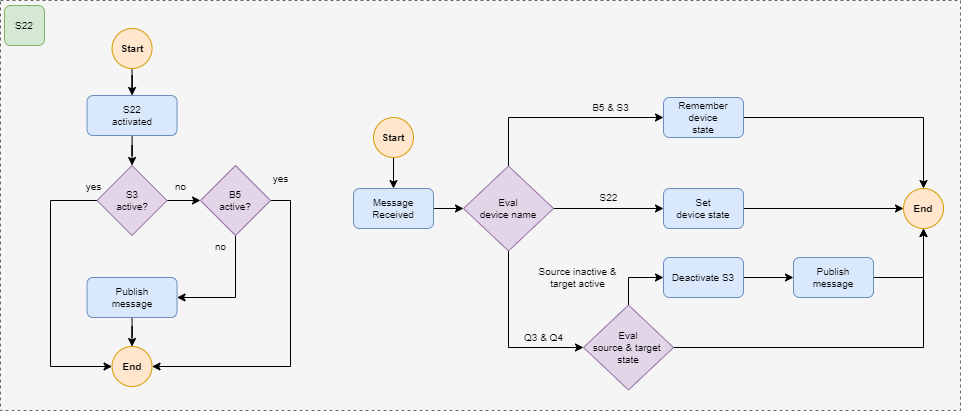

The diagram above was exported from draw.io. Its source (the exported page's mxGraphModel, read from the mxfile embedded in the PNG):
<mxGraphModel dx="1303" dy="609" grid="1" gridSize="10" guides="1" tooltips="1" connect="1" arrows="1" fold="1" page="1" pageScale="1" pageWidth="1169" pageHeight="827" math="0" shadow="0">
  <root>
    <mxCell id="0" />
    <mxCell id="1" parent="0" />
    <mxCell id="2" value="" style="rounded=0;whiteSpace=wrap;html=1;fillColor=#f5f5f5;fontColor=#333333;strokeColor=#666666;dashed=1;" vertex="1" parent="1">
      <mxGeometry x="560" y="480" width="960" height="410" as="geometry" />
    </mxCell>
    <mxCell id="3" style="edgeStyle=orthogonalEdgeStyle;rounded=0;orthogonalLoop=1;jettySize=auto;html=1;" edge="1" source="4" target="6" parent="1">
      <mxGeometry relative="1" as="geometry" />
    </mxCell>
    <mxCell id="4" value="Start" style="ellipse;whiteSpace=wrap;html=1;aspect=fixed;fillColor=#ffe6cc;strokeColor=#d79b00;fontSize=10;fontStyle=1" vertex="1" parent="1">
      <mxGeometry x="671.55" y="508" width="40" height="40" as="geometry" />
    </mxCell>
    <mxCell id="5" style="edgeStyle=orthogonalEdgeStyle;rounded=0;orthogonalLoop=1;jettySize=auto;html=1;entryX=0.5;entryY=0;entryDx=0;entryDy=0;" edge="1" source="6" target="10" parent="1">
      <mxGeometry relative="1" as="geometry" />
    </mxCell>
    <mxCell id="6" value="S22&lt;br&gt;activated" style="rounded=1;whiteSpace=wrap;html=1;fillColor=#dae8fc;strokeColor=#6c8ebf;fontSize=10;" vertex="1" parent="1">
      <mxGeometry x="646.55" y="575" width="90" height="40" as="geometry" />
    </mxCell>
    <mxCell id="7" value="no" style="edgeStyle=orthogonalEdgeStyle;rounded=0;orthogonalLoop=1;jettySize=auto;html=1;labelBackgroundColor=none;fontSize=10;" edge="1" source="10" target="14" parent="1">
      <mxGeometry x="0.1429" y="14" relative="1" as="geometry">
        <mxPoint as="offset" />
      </mxGeometry>
    </mxCell>
    <mxCell id="8" style="edgeStyle=orthogonalEdgeStyle;rounded=0;orthogonalLoop=1;jettySize=auto;html=1;entryX=0;entryY=0.5;entryDx=0;entryDy=0;" edge="1" source="10" target="17" parent="1">
      <mxGeometry relative="1" as="geometry">
        <Array as="points">
          <mxPoint x="610" y="680" />
          <mxPoint x="610" y="846" />
        </Array>
        <mxPoint x="672" y="846" as="targetPoint" />
      </mxGeometry>
    </mxCell>
    <mxCell id="9" value="yes" style="edgeLabel;html=1;align=center;verticalAlign=middle;resizable=0;points=[];labelBackgroundColor=none;fontSize=10;" connectable="0" vertex="1" parent="8">
      <mxGeometry x="-0.8777" y="-2" relative="1" as="geometry">
        <mxPoint x="13" y="-12" as="offset" />
      </mxGeometry>
    </mxCell>
    <mxCell id="10" value="S3&lt;br&gt;active?" style="rhombus;whiteSpace=wrap;html=1;fontSize=10;fillColor=#e1d5e7;strokeColor=#9673a6;" vertex="1" parent="1">
      <mxGeometry x="656.55" y="645" width="70" height="70" as="geometry" />
    </mxCell>
    <mxCell id="11" value="no" style="edgeStyle=orthogonalEdgeStyle;rounded=0;orthogonalLoop=1;jettySize=auto;html=1;entryX=1;entryY=0.5;entryDx=0;entryDy=0;labelBackgroundColor=none;exitX=0.5;exitY=1;exitDx=0;exitDy=0;fontSize=10;" edge="1" source="14" target="16" parent="1">
      <mxGeometry x="-0.8174" y="-15" relative="1" as="geometry">
        <Array as="points">
          <mxPoint x="795" y="777" />
        </Array>
        <mxPoint as="offset" />
      </mxGeometry>
    </mxCell>
    <mxCell id="12" style="edgeStyle=orthogonalEdgeStyle;rounded=0;orthogonalLoop=1;jettySize=auto;html=1;entryX=1;entryY=0.5;entryDx=0;entryDy=0;exitX=1;exitY=0.5;exitDx=0;exitDy=0;" edge="1" source="14" target="17" parent="1">
      <mxGeometry relative="1" as="geometry">
        <mxPoint x="852.05" y="906" as="targetPoint" />
        <Array as="points">
          <mxPoint x="850" y="680" />
          <mxPoint x="850" y="846" />
        </Array>
      </mxGeometry>
    </mxCell>
    <mxCell id="13" value="yes" style="edgeLabel;html=1;align=center;verticalAlign=middle;resizable=0;points=[];labelBackgroundColor=none;fontSize=10;" connectable="0" vertex="1" parent="12">
      <mxGeometry x="-0.5948" y="-2" relative="1" as="geometry">
        <mxPoint x="-8" y="-68" as="offset" />
      </mxGeometry>
    </mxCell>
    <mxCell id="14" value="B5&lt;br&gt;active?" style="rhombus;whiteSpace=wrap;html=1;fontSize=10;fillColor=#e1d5e7;strokeColor=#9673a6;" vertex="1" parent="1">
      <mxGeometry x="760" y="645" width="70" height="70" as="geometry" />
    </mxCell>
    <mxCell id="15" style="edgeStyle=orthogonalEdgeStyle;rounded=0;orthogonalLoop=1;jettySize=auto;html=1;entryX=0.5;entryY=0;entryDx=0;entryDy=0;" edge="1" source="16" target="17" parent="1">
      <mxGeometry relative="1" as="geometry" />
    </mxCell>
    <mxCell id="16" value="Publish &lt;br&gt;message" style="rounded=1;whiteSpace=wrap;html=1;fillColor=#dae8fc;strokeColor=#6c8ebf;fontSize=10;" vertex="1" parent="1">
      <mxGeometry x="646.55" y="757" width="90" height="40" as="geometry" />
    </mxCell>
    <mxCell id="17" value="End" style="ellipse;whiteSpace=wrap;html=1;aspect=fixed;fillColor=#ffe6cc;strokeColor=#d79b00;fontSize=10;fontStyle=1" vertex="1" parent="1">
      <mxGeometry x="671.55" y="826" width="40" height="40" as="geometry" />
    </mxCell>
    <mxCell id="18" style="edgeStyle=orthogonalEdgeStyle;rounded=0;orthogonalLoop=1;jettySize=auto;html=1;entryX=0.5;entryY=0;entryDx=0;entryDy=0;" edge="1" source="19" target="21" parent="1">
      <mxGeometry relative="1" as="geometry" />
    </mxCell>
    <mxCell id="19" value="Start" style="ellipse;whiteSpace=wrap;html=1;aspect=fixed;fillColor=#ffe6cc;strokeColor=#d79b00;fontSize=10;fontStyle=1" vertex="1" parent="1">
      <mxGeometry x="933" y="597" width="40" height="40" as="geometry" />
    </mxCell>
    <mxCell id="20" style="edgeStyle=orthogonalEdgeStyle;rounded=0;orthogonalLoop=1;jettySize=auto;html=1;entryX=0;entryY=0.5;entryDx=0;entryDy=0;" edge="1" source="21" target="25" parent="1">
      <mxGeometry relative="1" as="geometry" />
    </mxCell>
    <mxCell id="21" value="Message &lt;br&gt;Received" style="rounded=1;whiteSpace=wrap;html=1;fillColor=#dae8fc;strokeColor=#6c8ebf;fontSize=10;" vertex="1" parent="1">
      <mxGeometry x="913" y="668" width="80" height="40" as="geometry" />
    </mxCell>
    <mxCell id="22" value="B5 &amp;amp; S3" style="edgeStyle=orthogonalEdgeStyle;rounded=0;orthogonalLoop=1;jettySize=auto;html=1;entryX=0;entryY=0.5;entryDx=0;entryDy=0;labelBackgroundColor=none;fontSize=10;" edge="1" source="25" target="27" parent="1">
      <mxGeometry x="0.4788" y="10" relative="1" as="geometry">
        <Array as="points">
          <mxPoint x="1068" y="597" />
        </Array>
        <mxPoint as="offset" />
      </mxGeometry>
    </mxCell>
    <mxCell id="23" value="S22" style="edgeStyle=orthogonalEdgeStyle;rounded=0;orthogonalLoop=1;jettySize=auto;html=1;entryX=0;entryY=0.5;entryDx=0;entryDy=0;labelBackgroundColor=none;fontSize=10;" edge="1" source="25" target="29" parent="1">
      <mxGeometry y="11" relative="1" as="geometry">
        <mxPoint as="offset" />
      </mxGeometry>
    </mxCell>
    <mxCell id="24" value="Q3 &amp;amp; Q4" style="edgeStyle=orthogonalEdgeStyle;rounded=0;orthogonalLoop=1;jettySize=auto;html=1;entryX=0;entryY=0.5;entryDx=0;entryDy=0;labelBackgroundColor=none;fontSize=10;" edge="1" source="25" target="33" parent="1">
      <mxGeometry x="0.5335" y="10" relative="1" as="geometry">
        <Array as="points">
          <mxPoint x="1068" y="827" />
        </Array>
        <mxPoint as="offset" />
      </mxGeometry>
    </mxCell>
    <mxCell id="25" value="Eval &lt;br&gt;device name&lt;br&gt;" style="rhombus;whiteSpace=wrap;html=1;fontSize=10;fillColor=#e1d5e7;strokeColor=#9673a6;" vertex="1" parent="1">
      <mxGeometry x="1023" y="645.5" width="90" height="85" as="geometry" />
    </mxCell>
    <mxCell id="26" style="edgeStyle=orthogonalEdgeStyle;rounded=0;orthogonalLoop=1;jettySize=auto;html=1;" edge="1" source="27" target="38" parent="1">
      <mxGeometry relative="1" as="geometry" />
    </mxCell>
    <mxCell id="27" value="Remember &lt;br&gt;device&lt;br&gt;state" style="rounded=1;whiteSpace=wrap;html=1;fillColor=#dae8fc;strokeColor=#6c8ebf;fontSize=10;" vertex="1" parent="1">
      <mxGeometry x="1223" y="577" width="80" height="40" as="geometry" />
    </mxCell>
    <mxCell id="28" style="edgeStyle=orthogonalEdgeStyle;rounded=0;orthogonalLoop=1;jettySize=auto;html=1;entryX=0;entryY=0.5;entryDx=0;entryDy=0;" edge="1" source="29" target="38" parent="1">
      <mxGeometry relative="1" as="geometry" />
    </mxCell>
    <mxCell id="29" value="Set &lt;br&gt;device state" style="rounded=1;whiteSpace=wrap;html=1;fillColor=#dae8fc;strokeColor=#6c8ebf;fontSize=10;" vertex="1" parent="1">
      <mxGeometry x="1223" y="668" width="80" height="40" as="geometry" />
    </mxCell>
    <mxCell id="30" style="edgeStyle=orthogonalEdgeStyle;rounded=0;orthogonalLoop=1;jettySize=auto;html=1;entryX=0;entryY=0.5;entryDx=0;entryDy=0;" edge="1" source="33" target="35" parent="1">
      <mxGeometry relative="1" as="geometry">
        <Array as="points">
          <mxPoint x="1188" y="757" />
        </Array>
      </mxGeometry>
    </mxCell>
    <mxCell id="31" value="Source inactive &amp;amp; &lt;br style=&quot;font-size: 10px;&quot;&gt;target active" style="edgeLabel;html=1;align=center;verticalAlign=middle;resizable=0;points=[];labelBackgroundColor=none;fontSize=10;" connectable="0" vertex="1" parent="30">
      <mxGeometry x="0.2361" y="2" relative="1" as="geometry">
        <mxPoint x="-62" y="2" as="offset" />
      </mxGeometry>
    </mxCell>
    <mxCell id="32" style="edgeStyle=orthogonalEdgeStyle;rounded=0;orthogonalLoop=1;jettySize=auto;html=1;entryX=0.5;entryY=1;entryDx=0;entryDy=0;" edge="1" source="33" target="38" parent="1">
      <mxGeometry relative="1" as="geometry" />
    </mxCell>
    <mxCell id="33" value="Eval &lt;br&gt;source &amp;amp; target&amp;nbsp;&lt;br&gt;state" style="rhombus;whiteSpace=wrap;html=1;fontSize=10;fillColor=#e1d5e7;strokeColor=#9673a6;" vertex="1" parent="1">
      <mxGeometry x="1143" y="784.5" width="90" height="85" as="geometry" />
    </mxCell>
    <mxCell id="34" style="edgeStyle=orthogonalEdgeStyle;rounded=0;orthogonalLoop=1;jettySize=auto;html=1;" edge="1" source="35" target="37" parent="1">
      <mxGeometry relative="1" as="geometry" />
    </mxCell>
    <mxCell id="35" value="Deactivate S3" style="rounded=1;whiteSpace=wrap;html=1;fillColor=#dae8fc;strokeColor=#6c8ebf;fontSize=10;" vertex="1" parent="1">
      <mxGeometry x="1223" y="737" width="80" height="40" as="geometry" />
    </mxCell>
    <mxCell id="36" style="edgeStyle=orthogonalEdgeStyle;rounded=0;orthogonalLoop=1;jettySize=auto;html=1;entryX=0.5;entryY=1;entryDx=0;entryDy=0;" edge="1" source="37" target="38" parent="1">
      <mxGeometry relative="1" as="geometry" />
    </mxCell>
    <mxCell id="37" value="Publish &lt;br&gt;message" style="rounded=1;whiteSpace=wrap;html=1;fillColor=#dae8fc;strokeColor=#6c8ebf;fontSize=10;" vertex="1" parent="1">
      <mxGeometry x="1353" y="737" width="80" height="40" as="geometry" />
    </mxCell>
    <mxCell id="38" value="End" style="ellipse;whiteSpace=wrap;html=1;aspect=fixed;fillColor=#ffe6cc;strokeColor=#d79b00;fontSize=10;fontStyle=1" vertex="1" parent="1">
      <mxGeometry x="1463" y="668" width="40" height="40" as="geometry" />
    </mxCell>
    <mxCell id="39" value="S22" style="rounded=1;whiteSpace=wrap;html=1;fontSize=10;fillColor=#d5e8d4;strokeColor=#82b366;" vertex="1" parent="1">
      <mxGeometry x="564" y="485" width="40" height="40" as="geometry" />
    </mxCell>
  </root>
</mxGraphModel>